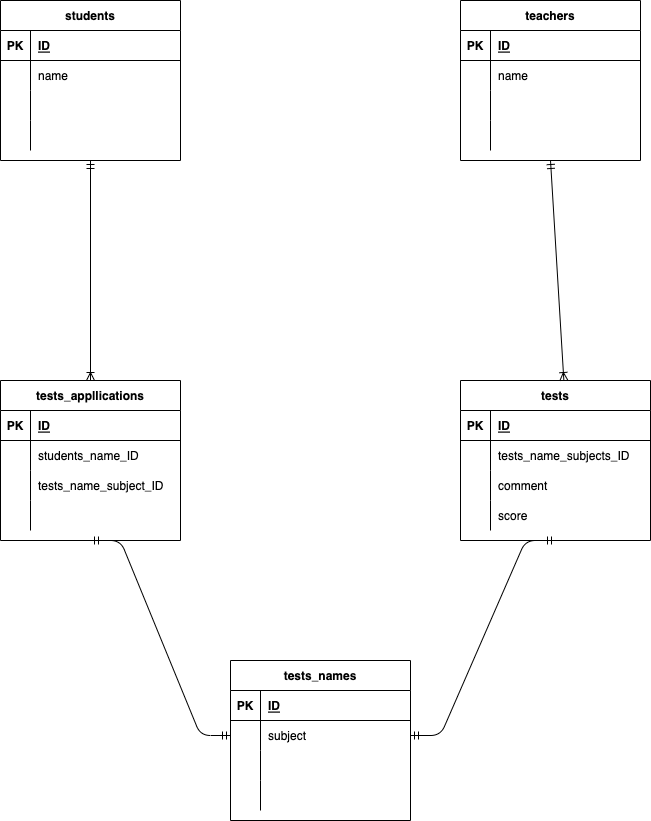

The diagram above was exported from draw.io. Its source (the exported page's mxGraphModel, read from the mxfile embedded in the PNG):
<mxGraphModel dx="723" dy="627" grid="1" gridSize="10" guides="1" tooltips="1" connect="1" arrows="1" fold="1" page="1" pageScale="1" pageWidth="827" pageHeight="1169" math="0" shadow="0">
  <root>
    <mxCell id="0" />
    <mxCell id="1" parent="0" />
    <mxCell id="2" value="students" style="shape=table;startSize=30;container=1;collapsible=1;childLayout=tableLayout;fixedRows=1;rowLines=0;fontStyle=1;align=center;resizeLast=1;" vertex="1" parent="1">
      <mxGeometry x="40" y="340" width="180" height="160" as="geometry" />
    </mxCell>
    <mxCell id="3" value="" style="shape=partialRectangle;collapsible=0;dropTarget=0;pointerEvents=0;fillColor=none;top=0;left=0;bottom=1;right=0;points=[[0,0.5],[1,0.5]];portConstraint=eastwest;" vertex="1" parent="2">
      <mxGeometry y="30" width="180" height="30" as="geometry" />
    </mxCell>
    <mxCell id="4" value="PK" style="shape=partialRectangle;connectable=0;fillColor=none;top=0;left=0;bottom=0;right=0;fontStyle=1;overflow=hidden;" vertex="1" parent="3">
      <mxGeometry width="30" height="30" as="geometry">
        <mxRectangle width="30" height="30" as="alternateBounds" />
      </mxGeometry>
    </mxCell>
    <mxCell id="5" value="ID" style="shape=partialRectangle;connectable=0;fillColor=none;top=0;left=0;bottom=0;right=0;align=left;spacingLeft=6;fontStyle=5;overflow=hidden;" vertex="1" parent="3">
      <mxGeometry x="30" width="150" height="30" as="geometry">
        <mxRectangle width="150" height="30" as="alternateBounds" />
      </mxGeometry>
    </mxCell>
    <mxCell id="6" value="" style="shape=partialRectangle;collapsible=0;dropTarget=0;pointerEvents=0;fillColor=none;top=0;left=0;bottom=0;right=0;points=[[0,0.5],[1,0.5]];portConstraint=eastwest;" vertex="1" parent="2">
      <mxGeometry y="60" width="180" height="30" as="geometry" />
    </mxCell>
    <mxCell id="7" value="" style="shape=partialRectangle;connectable=0;fillColor=none;top=0;left=0;bottom=0;right=0;editable=1;overflow=hidden;" vertex="1" parent="6">
      <mxGeometry width="30" height="30" as="geometry">
        <mxRectangle width="30" height="30" as="alternateBounds" />
      </mxGeometry>
    </mxCell>
    <mxCell id="8" value="name" style="shape=partialRectangle;connectable=0;fillColor=none;top=0;left=0;bottom=0;right=0;align=left;spacingLeft=6;overflow=hidden;" vertex="1" parent="6">
      <mxGeometry x="30" width="150" height="30" as="geometry">
        <mxRectangle width="150" height="30" as="alternateBounds" />
      </mxGeometry>
    </mxCell>
    <mxCell id="9" value="" style="shape=partialRectangle;collapsible=0;dropTarget=0;pointerEvents=0;fillColor=none;top=0;left=0;bottom=0;right=0;points=[[0,0.5],[1,0.5]];portConstraint=eastwest;" vertex="1" parent="2">
      <mxGeometry y="90" width="180" height="30" as="geometry" />
    </mxCell>
    <mxCell id="10" value="" style="shape=partialRectangle;connectable=0;fillColor=none;top=0;left=0;bottom=0;right=0;editable=1;overflow=hidden;" vertex="1" parent="9">
      <mxGeometry width="30" height="30" as="geometry">
        <mxRectangle width="30" height="30" as="alternateBounds" />
      </mxGeometry>
    </mxCell>
    <mxCell id="11" value="" style="shape=partialRectangle;connectable=0;fillColor=none;top=0;left=0;bottom=0;right=0;align=left;spacingLeft=6;overflow=hidden;" vertex="1" parent="9">
      <mxGeometry x="30" width="150" height="30" as="geometry">
        <mxRectangle width="150" height="30" as="alternateBounds" />
      </mxGeometry>
    </mxCell>
    <mxCell id="12" value="" style="shape=partialRectangle;collapsible=0;dropTarget=0;pointerEvents=0;fillColor=none;top=0;left=0;bottom=0;right=0;points=[[0,0.5],[1,0.5]];portConstraint=eastwest;" vertex="1" parent="2">
      <mxGeometry y="120" width="180" height="30" as="geometry" />
    </mxCell>
    <mxCell id="13" value="" style="shape=partialRectangle;connectable=0;fillColor=none;top=0;left=0;bottom=0;right=0;editable=1;overflow=hidden;" vertex="1" parent="12">
      <mxGeometry width="30" height="30" as="geometry">
        <mxRectangle width="30" height="30" as="alternateBounds" />
      </mxGeometry>
    </mxCell>
    <mxCell id="14" value="" style="shape=partialRectangle;connectable=0;fillColor=none;top=0;left=0;bottom=0;right=0;align=left;spacingLeft=6;overflow=hidden;" vertex="1" parent="12">
      <mxGeometry x="30" width="150" height="30" as="geometry">
        <mxRectangle width="150" height="30" as="alternateBounds" />
      </mxGeometry>
    </mxCell>
    <mxCell id="28" value="teachers" style="shape=table;startSize=30;container=1;collapsible=1;childLayout=tableLayout;fixedRows=1;rowLines=0;fontStyle=1;align=center;resizeLast=1;" vertex="1" parent="1">
      <mxGeometry x="500" y="340" width="180" height="160" as="geometry" />
    </mxCell>
    <mxCell id="29" value="" style="shape=partialRectangle;collapsible=0;dropTarget=0;pointerEvents=0;fillColor=none;top=0;left=0;bottom=1;right=0;points=[[0,0.5],[1,0.5]];portConstraint=eastwest;" vertex="1" parent="28">
      <mxGeometry y="30" width="180" height="30" as="geometry" />
    </mxCell>
    <mxCell id="30" value="PK" style="shape=partialRectangle;connectable=0;fillColor=none;top=0;left=0;bottom=0;right=0;fontStyle=1;overflow=hidden;" vertex="1" parent="29">
      <mxGeometry width="30" height="30" as="geometry">
        <mxRectangle width="30" height="30" as="alternateBounds" />
      </mxGeometry>
    </mxCell>
    <mxCell id="31" value="ID" style="shape=partialRectangle;connectable=0;fillColor=none;top=0;left=0;bottom=0;right=0;align=left;spacingLeft=6;fontStyle=5;overflow=hidden;" vertex="1" parent="29">
      <mxGeometry x="30" width="150" height="30" as="geometry">
        <mxRectangle width="150" height="30" as="alternateBounds" />
      </mxGeometry>
    </mxCell>
    <mxCell id="32" value="" style="shape=partialRectangle;collapsible=0;dropTarget=0;pointerEvents=0;fillColor=none;top=0;left=0;bottom=0;right=0;points=[[0,0.5],[1,0.5]];portConstraint=eastwest;" vertex="1" parent="28">
      <mxGeometry y="60" width="180" height="30" as="geometry" />
    </mxCell>
    <mxCell id="33" value="" style="shape=partialRectangle;connectable=0;fillColor=none;top=0;left=0;bottom=0;right=0;editable=1;overflow=hidden;" vertex="1" parent="32">
      <mxGeometry width="30" height="30" as="geometry">
        <mxRectangle width="30" height="30" as="alternateBounds" />
      </mxGeometry>
    </mxCell>
    <mxCell id="34" value="name" style="shape=partialRectangle;connectable=0;fillColor=none;top=0;left=0;bottom=0;right=0;align=left;spacingLeft=6;overflow=hidden;" vertex="1" parent="32">
      <mxGeometry x="30" width="150" height="30" as="geometry">
        <mxRectangle width="150" height="30" as="alternateBounds" />
      </mxGeometry>
    </mxCell>
    <mxCell id="35" value="" style="shape=partialRectangle;collapsible=0;dropTarget=0;pointerEvents=0;fillColor=none;top=0;left=0;bottom=0;right=0;points=[[0,0.5],[1,0.5]];portConstraint=eastwest;" vertex="1" parent="28">
      <mxGeometry y="90" width="180" height="30" as="geometry" />
    </mxCell>
    <mxCell id="36" value="" style="shape=partialRectangle;connectable=0;fillColor=none;top=0;left=0;bottom=0;right=0;editable=1;overflow=hidden;" vertex="1" parent="35">
      <mxGeometry width="30" height="30" as="geometry">
        <mxRectangle width="30" height="30" as="alternateBounds" />
      </mxGeometry>
    </mxCell>
    <mxCell id="37" value="" style="shape=partialRectangle;connectable=0;fillColor=none;top=0;left=0;bottom=0;right=0;align=left;spacingLeft=6;overflow=hidden;" vertex="1" parent="35">
      <mxGeometry x="30" width="150" height="30" as="geometry">
        <mxRectangle width="150" height="30" as="alternateBounds" />
      </mxGeometry>
    </mxCell>
    <mxCell id="38" value="" style="shape=partialRectangle;collapsible=0;dropTarget=0;pointerEvents=0;fillColor=none;top=0;left=0;bottom=0;right=0;points=[[0,0.5],[1,0.5]];portConstraint=eastwest;" vertex="1" parent="28">
      <mxGeometry y="120" width="180" height="30" as="geometry" />
    </mxCell>
    <mxCell id="39" value="" style="shape=partialRectangle;connectable=0;fillColor=none;top=0;left=0;bottom=0;right=0;editable=1;overflow=hidden;" vertex="1" parent="38">
      <mxGeometry width="30" height="30" as="geometry">
        <mxRectangle width="30" height="30" as="alternateBounds" />
      </mxGeometry>
    </mxCell>
    <mxCell id="40" value="" style="shape=partialRectangle;connectable=0;fillColor=none;top=0;left=0;bottom=0;right=0;align=left;spacingLeft=6;overflow=hidden;" vertex="1" parent="38">
      <mxGeometry x="30" width="150" height="30" as="geometry">
        <mxRectangle width="150" height="30" as="alternateBounds" />
      </mxGeometry>
    </mxCell>
    <mxCell id="41" value="tests" style="shape=table;startSize=30;container=1;collapsible=1;childLayout=tableLayout;fixedRows=1;rowLines=0;fontStyle=1;align=center;resizeLast=1;" vertex="1" parent="1">
      <mxGeometry x="500" y="720" width="190" height="160" as="geometry" />
    </mxCell>
    <mxCell id="42" value="" style="shape=partialRectangle;collapsible=0;dropTarget=0;pointerEvents=0;fillColor=none;top=0;left=0;bottom=1;right=0;points=[[0,0.5],[1,0.5]];portConstraint=eastwest;" vertex="1" parent="41">
      <mxGeometry y="30" width="190" height="30" as="geometry" />
    </mxCell>
    <mxCell id="43" value="PK" style="shape=partialRectangle;connectable=0;fillColor=none;top=0;left=0;bottom=0;right=0;fontStyle=1;overflow=hidden;" vertex="1" parent="42">
      <mxGeometry width="30" height="30" as="geometry">
        <mxRectangle width="30" height="30" as="alternateBounds" />
      </mxGeometry>
    </mxCell>
    <mxCell id="44" value="ID" style="shape=partialRectangle;connectable=0;fillColor=none;top=0;left=0;bottom=0;right=0;align=left;spacingLeft=6;fontStyle=5;overflow=hidden;" vertex="1" parent="42">
      <mxGeometry x="30" width="160" height="30" as="geometry">
        <mxRectangle width="160" height="30" as="alternateBounds" />
      </mxGeometry>
    </mxCell>
    <mxCell id="51" value="" style="shape=partialRectangle;collapsible=0;dropTarget=0;pointerEvents=0;fillColor=none;top=0;left=0;bottom=0;right=0;points=[[0,0.5],[1,0.5]];portConstraint=eastwest;" vertex="1" parent="41">
      <mxGeometry y="60" width="190" height="30" as="geometry" />
    </mxCell>
    <mxCell id="52" value="" style="shape=partialRectangle;connectable=0;fillColor=none;top=0;left=0;bottom=0;right=0;editable=1;overflow=hidden;" vertex="1" parent="51">
      <mxGeometry width="30" height="30" as="geometry">
        <mxRectangle width="30" height="30" as="alternateBounds" />
      </mxGeometry>
    </mxCell>
    <mxCell id="53" value="tests_name_subjects_ID" style="shape=partialRectangle;connectable=0;fillColor=none;top=0;left=0;bottom=0;right=0;align=left;spacingLeft=6;overflow=hidden;" vertex="1" parent="51">
      <mxGeometry x="30" width="160" height="30" as="geometry">
        <mxRectangle width="160" height="30" as="alternateBounds" />
      </mxGeometry>
    </mxCell>
    <mxCell id="48" value="" style="shape=partialRectangle;collapsible=0;dropTarget=0;pointerEvents=0;fillColor=none;top=0;left=0;bottom=0;right=0;points=[[0,0.5],[1,0.5]];portConstraint=eastwest;" vertex="1" parent="41">
      <mxGeometry y="90" width="190" height="30" as="geometry" />
    </mxCell>
    <mxCell id="49" value="" style="shape=partialRectangle;connectable=0;fillColor=none;top=0;left=0;bottom=0;right=0;editable=1;overflow=hidden;" vertex="1" parent="48">
      <mxGeometry width="30" height="30" as="geometry">
        <mxRectangle width="30" height="30" as="alternateBounds" />
      </mxGeometry>
    </mxCell>
    <mxCell id="50" value="comment" style="shape=partialRectangle;connectable=0;fillColor=none;top=0;left=0;bottom=0;right=0;align=left;spacingLeft=6;overflow=hidden;" vertex="1" parent="48">
      <mxGeometry x="30" width="160" height="30" as="geometry">
        <mxRectangle width="160" height="30" as="alternateBounds" />
      </mxGeometry>
    </mxCell>
    <mxCell id="45" value="" style="shape=partialRectangle;collapsible=0;dropTarget=0;pointerEvents=0;fillColor=none;top=0;left=0;bottom=0;right=0;points=[[0,0.5],[1,0.5]];portConstraint=eastwest;" vertex="1" parent="41">
      <mxGeometry y="120" width="190" height="30" as="geometry" />
    </mxCell>
    <mxCell id="46" value="" style="shape=partialRectangle;connectable=0;fillColor=none;top=0;left=0;bottom=0;right=0;editable=1;overflow=hidden;" vertex="1" parent="45">
      <mxGeometry width="30" height="30" as="geometry">
        <mxRectangle width="30" height="30" as="alternateBounds" />
      </mxGeometry>
    </mxCell>
    <mxCell id="47" value="score" style="shape=partialRectangle;connectable=0;fillColor=none;top=0;left=0;bottom=0;right=0;align=left;spacingLeft=6;overflow=hidden;" vertex="1" parent="45">
      <mxGeometry x="30" width="160" height="30" as="geometry">
        <mxRectangle width="160" height="30" as="alternateBounds" />
      </mxGeometry>
    </mxCell>
    <mxCell id="85" value="tests_names" style="shape=table;startSize=30;container=1;collapsible=1;childLayout=tableLayout;fixedRows=1;rowLines=0;fontStyle=1;align=center;resizeLast=1;" vertex="1" parent="1">
      <mxGeometry x="270" y="1000" width="180" height="160" as="geometry" />
    </mxCell>
    <mxCell id="86" value="" style="shape=partialRectangle;collapsible=0;dropTarget=0;pointerEvents=0;fillColor=none;top=0;left=0;bottom=1;right=0;points=[[0,0.5],[1,0.5]];portConstraint=eastwest;" vertex="1" parent="85">
      <mxGeometry y="30" width="180" height="30" as="geometry" />
    </mxCell>
    <mxCell id="87" value="PK" style="shape=partialRectangle;connectable=0;fillColor=none;top=0;left=0;bottom=0;right=0;fontStyle=1;overflow=hidden;" vertex="1" parent="86">
      <mxGeometry width="30" height="30" as="geometry">
        <mxRectangle width="30" height="30" as="alternateBounds" />
      </mxGeometry>
    </mxCell>
    <mxCell id="88" value="ID" style="shape=partialRectangle;connectable=0;fillColor=none;top=0;left=0;bottom=0;right=0;align=left;spacingLeft=6;fontStyle=5;overflow=hidden;" vertex="1" parent="86">
      <mxGeometry x="30" width="150" height="30" as="geometry">
        <mxRectangle width="150" height="30" as="alternateBounds" />
      </mxGeometry>
    </mxCell>
    <mxCell id="92" value="" style="shape=partialRectangle;collapsible=0;dropTarget=0;pointerEvents=0;fillColor=none;top=0;left=0;bottom=0;right=0;points=[[0,0.5],[1,0.5]];portConstraint=eastwest;" vertex="1" parent="85">
      <mxGeometry y="60" width="180" height="30" as="geometry" />
    </mxCell>
    <mxCell id="93" value="" style="shape=partialRectangle;connectable=0;fillColor=none;top=0;left=0;bottom=0;right=0;editable=1;overflow=hidden;" vertex="1" parent="92">
      <mxGeometry width="30" height="30" as="geometry">
        <mxRectangle width="30" height="30" as="alternateBounds" />
      </mxGeometry>
    </mxCell>
    <mxCell id="94" value="subject" style="shape=partialRectangle;connectable=0;fillColor=none;top=0;left=0;bottom=0;right=0;align=left;spacingLeft=6;overflow=hidden;" vertex="1" parent="92">
      <mxGeometry x="30" width="150" height="30" as="geometry">
        <mxRectangle width="150" height="30" as="alternateBounds" />
      </mxGeometry>
    </mxCell>
    <mxCell id="89" value="" style="shape=partialRectangle;collapsible=0;dropTarget=0;pointerEvents=0;fillColor=none;top=0;left=0;bottom=0;right=0;points=[[0,0.5],[1,0.5]];portConstraint=eastwest;" vertex="1" parent="85">
      <mxGeometry y="90" width="180" height="30" as="geometry" />
    </mxCell>
    <mxCell id="90" value="" style="shape=partialRectangle;connectable=0;fillColor=none;top=0;left=0;bottom=0;right=0;editable=1;overflow=hidden;" vertex="1" parent="89">
      <mxGeometry width="30" height="30" as="geometry">
        <mxRectangle width="30" height="30" as="alternateBounds" />
      </mxGeometry>
    </mxCell>
    <mxCell id="91" value="" style="shape=partialRectangle;connectable=0;fillColor=none;top=0;left=0;bottom=0;right=0;align=left;spacingLeft=6;overflow=hidden;" vertex="1" parent="89">
      <mxGeometry x="30" width="150" height="30" as="geometry">
        <mxRectangle width="150" height="30" as="alternateBounds" />
      </mxGeometry>
    </mxCell>
    <mxCell id="95" value="" style="shape=partialRectangle;collapsible=0;dropTarget=0;pointerEvents=0;fillColor=none;top=0;left=0;bottom=0;right=0;points=[[0,0.5],[1,0.5]];portConstraint=eastwest;" vertex="1" parent="85">
      <mxGeometry y="120" width="180" height="30" as="geometry" />
    </mxCell>
    <mxCell id="96" value="" style="shape=partialRectangle;connectable=0;fillColor=none;top=0;left=0;bottom=0;right=0;editable=1;overflow=hidden;" vertex="1" parent="95">
      <mxGeometry width="30" height="30" as="geometry">
        <mxRectangle width="30" height="30" as="alternateBounds" />
      </mxGeometry>
    </mxCell>
    <mxCell id="97" value="" style="shape=partialRectangle;connectable=0;fillColor=none;top=0;left=0;bottom=0;right=0;align=left;spacingLeft=6;overflow=hidden;" vertex="1" parent="95">
      <mxGeometry x="30" width="150" height="30" as="geometry">
        <mxRectangle width="150" height="30" as="alternateBounds" />
      </mxGeometry>
    </mxCell>
    <mxCell id="98" value="" style="fontSize=12;html=1;endArrow=ERoneToMany;startArrow=ERmandOne;exitX=0.5;exitY=1;exitDx=0;exitDy=0;entryX=0.5;entryY=0;entryDx=0;entryDy=0;" edge="1" parent="1" source="2" target="99">
      <mxGeometry width="100" height="100" relative="1" as="geometry">
        <mxPoint x="300" y="670" as="sourcePoint" />
        <mxPoint x="240" y="670" as="targetPoint" />
      </mxGeometry>
    </mxCell>
    <mxCell id="99" value="tests_appllications" style="shape=table;startSize=30;container=1;collapsible=1;childLayout=tableLayout;fixedRows=1;rowLines=0;fontStyle=1;align=center;resizeLast=1;" vertex="1" parent="1">
      <mxGeometry x="40" y="720" width="180" height="160" as="geometry" />
    </mxCell>
    <mxCell id="100" value="" style="shape=partialRectangle;collapsible=0;dropTarget=0;pointerEvents=0;fillColor=none;top=0;left=0;bottom=1;right=0;points=[[0,0.5],[1,0.5]];portConstraint=eastwest;" vertex="1" parent="99">
      <mxGeometry y="30" width="180" height="30" as="geometry" />
    </mxCell>
    <mxCell id="101" value="PK" style="shape=partialRectangle;connectable=0;fillColor=none;top=0;left=0;bottom=0;right=0;fontStyle=1;overflow=hidden;" vertex="1" parent="100">
      <mxGeometry width="30" height="30" as="geometry">
        <mxRectangle width="30" height="30" as="alternateBounds" />
      </mxGeometry>
    </mxCell>
    <mxCell id="102" value="ID" style="shape=partialRectangle;connectable=0;fillColor=none;top=0;left=0;bottom=0;right=0;align=left;spacingLeft=6;fontStyle=5;overflow=hidden;" vertex="1" parent="100">
      <mxGeometry x="30" width="150" height="30" as="geometry">
        <mxRectangle width="150" height="30" as="alternateBounds" />
      </mxGeometry>
    </mxCell>
    <mxCell id="103" value="" style="shape=partialRectangle;collapsible=0;dropTarget=0;pointerEvents=0;fillColor=none;top=0;left=0;bottom=0;right=0;points=[[0,0.5],[1,0.5]];portConstraint=eastwest;" vertex="1" parent="99">
      <mxGeometry y="60" width="180" height="30" as="geometry" />
    </mxCell>
    <mxCell id="104" value="" style="shape=partialRectangle;connectable=0;fillColor=none;top=0;left=0;bottom=0;right=0;editable=1;overflow=hidden;" vertex="1" parent="103">
      <mxGeometry width="30" height="30" as="geometry">
        <mxRectangle width="30" height="30" as="alternateBounds" />
      </mxGeometry>
    </mxCell>
    <mxCell id="105" value="students_name_ID" style="shape=partialRectangle;connectable=0;fillColor=none;top=0;left=0;bottom=0;right=0;align=left;spacingLeft=6;overflow=hidden;" vertex="1" parent="103">
      <mxGeometry x="30" width="150" height="30" as="geometry">
        <mxRectangle width="150" height="30" as="alternateBounds" />
      </mxGeometry>
    </mxCell>
    <mxCell id="106" value="" style="shape=partialRectangle;collapsible=0;dropTarget=0;pointerEvents=0;fillColor=none;top=0;left=0;bottom=0;right=0;points=[[0,0.5],[1,0.5]];portConstraint=eastwest;" vertex="1" parent="99">
      <mxGeometry y="90" width="180" height="30" as="geometry" />
    </mxCell>
    <mxCell id="107" value="" style="shape=partialRectangle;connectable=0;fillColor=none;top=0;left=0;bottom=0;right=0;editable=1;overflow=hidden;" vertex="1" parent="106">
      <mxGeometry width="30" height="30" as="geometry">
        <mxRectangle width="30" height="30" as="alternateBounds" />
      </mxGeometry>
    </mxCell>
    <mxCell id="108" value="tests_name_subject_ID" style="shape=partialRectangle;connectable=0;fillColor=none;top=0;left=0;bottom=0;right=0;align=left;spacingLeft=6;overflow=hidden;" vertex="1" parent="106">
      <mxGeometry x="30" width="150" height="30" as="geometry">
        <mxRectangle width="150" height="30" as="alternateBounds" />
      </mxGeometry>
    </mxCell>
    <mxCell id="109" value="" style="shape=partialRectangle;collapsible=0;dropTarget=0;pointerEvents=0;fillColor=none;top=0;left=0;bottom=0;right=0;points=[[0,0.5],[1,0.5]];portConstraint=eastwest;" vertex="1" parent="99">
      <mxGeometry y="120" width="180" height="30" as="geometry" />
    </mxCell>
    <mxCell id="110" value="" style="shape=partialRectangle;connectable=0;fillColor=none;top=0;left=0;bottom=0;right=0;editable=1;overflow=hidden;" vertex="1" parent="109">
      <mxGeometry width="30" height="30" as="geometry">
        <mxRectangle width="30" height="30" as="alternateBounds" />
      </mxGeometry>
    </mxCell>
    <mxCell id="111" value="" style="shape=partialRectangle;connectable=0;fillColor=none;top=0;left=0;bottom=0;right=0;align=left;spacingLeft=6;overflow=hidden;" vertex="1" parent="109">
      <mxGeometry x="30" width="150" height="30" as="geometry">
        <mxRectangle width="150" height="30" as="alternateBounds" />
      </mxGeometry>
    </mxCell>
    <mxCell id="112" value="" style="edgeStyle=entityRelationEdgeStyle;fontSize=12;html=1;endArrow=ERmandOne;startArrow=ERmandOne;exitX=1;exitY=0.5;exitDx=0;exitDy=0;entryX=0.5;entryY=1;entryDx=0;entryDy=0;" edge="1" parent="1" source="92" target="41">
      <mxGeometry width="100" height="100" relative="1" as="geometry">
        <mxPoint x="300" y="970" as="sourcePoint" />
        <mxPoint x="370" y="810" as="targetPoint" />
      </mxGeometry>
    </mxCell>
    <mxCell id="113" value="" style="edgeStyle=entityRelationEdgeStyle;fontSize=12;html=1;endArrow=ERmandOne;startArrow=ERmandOne;entryX=0.5;entryY=1;entryDx=0;entryDy=0;exitX=0;exitY=0.5;exitDx=0;exitDy=0;" edge="1" parent="1" source="92" target="99">
      <mxGeometry width="100" height="100" relative="1" as="geometry">
        <mxPoint x="300" y="970" as="sourcePoint" />
        <mxPoint x="400" y="870" as="targetPoint" />
      </mxGeometry>
    </mxCell>
    <mxCell id="114" value="" style="fontSize=12;html=1;endArrow=ERoneToMany;startArrow=ERmandOne;entryX=0.544;entryY=0;entryDx=0;entryDy=0;entryPerimeter=0;exitX=0.5;exitY=1;exitDx=0;exitDy=0;" edge="1" parent="1" source="28" target="41">
      <mxGeometry width="100" height="100" relative="1" as="geometry">
        <mxPoint x="300" y="730" as="sourcePoint" />
        <mxPoint x="400" y="630" as="targetPoint" />
      </mxGeometry>
    </mxCell>
  </root>
</mxGraphModel>